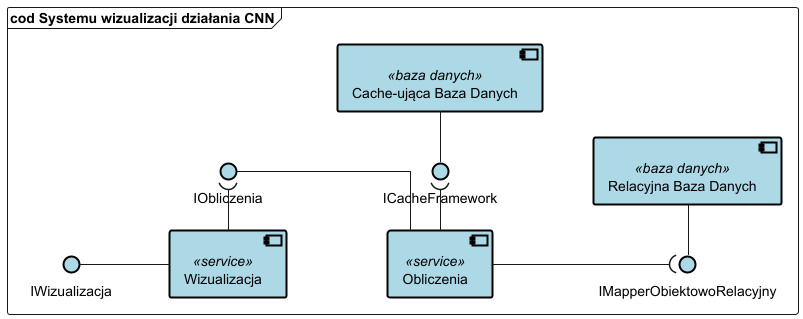

The diagram above was rendered by PlantUML. Its source (embedded in the PNG):
@startuml

skinparam frame {
  padding 56000
}
frame DiagramFrame as "cod Systemu wizualizacji działania CNN" {

  skinparam linetype ortho
  skinparam nodesep 50
  skinparam ranksep 50
  left to right direction

  component "Wizualizacja" <<service>> as w #lightblue;line:black;line.bold;text:black
  component "Obliczenia" <<service>> as o #lightblue;line:black;line.bold;text:black
  component "Relacyjna Baza Danych" <<baza danych>> as p #lightblue;line:black;line.bold;text:black
  component "Cache-ująca Baza Danych" <<baza danych>> as r #lightblue;line:black;line.bold;text:black

  interface IMapperObiektowoRelacyjny as ip #lightblue;line:black;line.bold;text:black
  interface ICacheFramework as ir #lightblue;line:black;line.bold;text:black
  interface IObliczenia as io #lightblue;line:black;line.bold;text:black
  interface IWizualizacja as iw #lightblue;line:black;line.bold;text:black

  iw -- w
  w -( io
  io -- o
  o --( ip
  o -( ir

  ip - p
  ir - r
}

@enduml